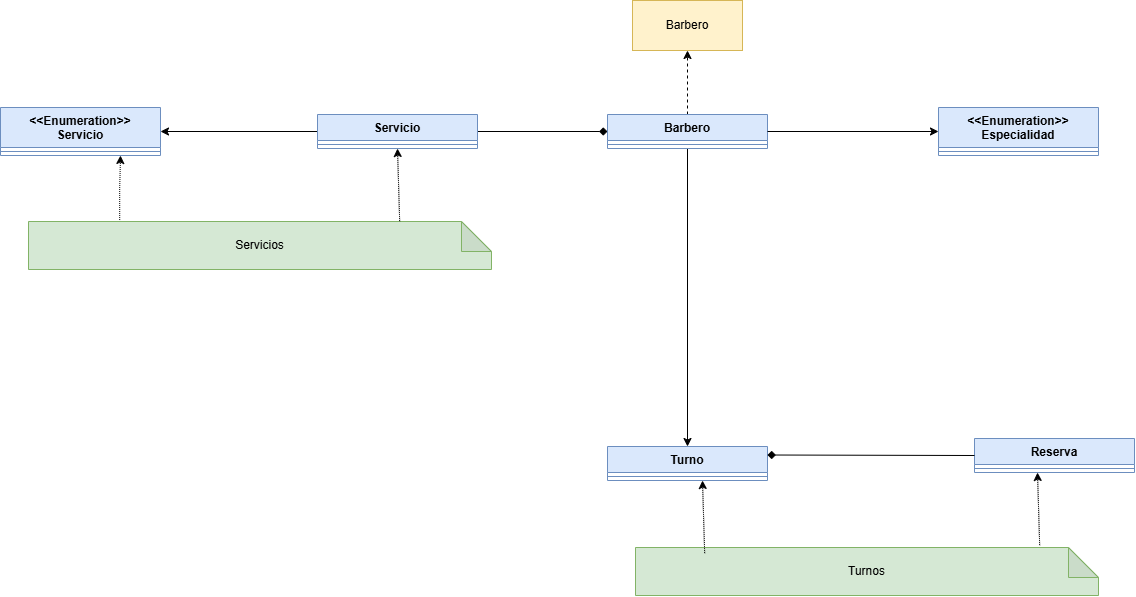

The diagram above was exported from draw.io. Its source (the exported page's mxGraphModel, read from the mxfile embedded in the PNG):
<mxGraphModel dx="2256" dy="1880" grid="0" gridSize="10" guides="1" tooltips="1" connect="1" arrows="1" fold="1" page="1" pageScale="1" pageWidth="850" pageHeight="1100" background="light-dark(#ffffff, #121212)" math="0" shadow="0">
  <root>
    <mxCell id="0" />
    <mxCell id="1" parent="0" />
    <mxCell id="SogkT-wLch6cKtsJrtTw-23" edge="1" parent="1" source="SogkT-wLch6cKtsJrtTw-1" style="edgeStyle=orthogonalEdgeStyle;rounded=0;orthogonalLoop=1;jettySize=auto;html=1;entryX=1;entryY=0.5;entryDx=0;entryDy=0;" target="SogkT-wLch6cKtsJrtTw-15">
      <mxGeometry relative="1" as="geometry" />
    </mxCell>
    <mxCell id="SogkT-wLch6cKtsJrtTw-25" edge="1" parent="1" source="SogkT-wLch6cKtsJrtTw-1" style="edgeStyle=orthogonalEdgeStyle;rounded=0;orthogonalLoop=1;jettySize=auto;html=1;entryX=0;entryY=0.5;entryDx=0;entryDy=0;startArrow=none;startFill=0;endArrow=diamond;endFill=1;" target="SogkT-wLch6cKtsJrtTw-7">
      <mxGeometry relative="1" as="geometry" />
    </mxCell>
    <mxCell id="SogkT-wLch6cKtsJrtTw-1" parent="1" style="swimlane;fontStyle=1;align=center;verticalAlign=top;childLayout=stackLayout;horizontal=1;startSize=26;horizontalStack=0;resizeParent=1;resizeParentMax=0;resizeLast=0;collapsible=1;marginBottom=0;whiteSpace=wrap;html=1;fillColor=#dae8fc;strokeColor=#6c8ebf;" value="Servicio" vertex="1">
      <mxGeometry height="34" width="160" x="40" y="80" as="geometry" />
    </mxCell>
    <mxCell id="SogkT-wLch6cKtsJrtTw-3" parent="SogkT-wLch6cKtsJrtTw-1" style="line;strokeWidth=1;fillColor=none;align=left;verticalAlign=middle;spacingTop=-1;spacingLeft=3;spacingRight=3;rotatable=0;labelPosition=right;points=[];portConstraint=eastwest;strokeColor=inherit;" value="" vertex="1">
      <mxGeometry height="8" width="160" y="26" as="geometry" />
    </mxCell>
    <mxCell id="SogkT-wLch6cKtsJrtTw-26" edge="1" parent="1" source="SogkT-wLch6cKtsJrtTw-7" style="edgeStyle=orthogonalEdgeStyle;rounded=0;orthogonalLoop=1;jettySize=auto;html=1;entryX=0.5;entryY=0;entryDx=0;entryDy=0;" target="SogkT-wLch6cKtsJrtTw-11">
      <mxGeometry relative="1" as="geometry" />
    </mxCell>
    <mxCell id="SogkT-wLch6cKtsJrtTw-46" edge="1" parent="1" source="SogkT-wLch6cKtsJrtTw-7" style="rounded=0;orthogonalLoop=1;jettySize=auto;html=1;entryX=0.5;entryY=1;entryDx=0;entryDy=0;dashed=1;" target="SogkT-wLch6cKtsJrtTw-45">
      <mxGeometry relative="1" as="geometry" />
    </mxCell>
    <mxCell id="SogkT-wLch6cKtsJrtTw-7" parent="1" style="swimlane;fontStyle=1;align=center;verticalAlign=top;childLayout=stackLayout;horizontal=1;startSize=26;horizontalStack=0;resizeParent=1;resizeParentMax=0;resizeLast=0;collapsible=1;marginBottom=0;whiteSpace=wrap;html=1;fillColor=#dae8fc;strokeColor=#6c8ebf;" value="Barbero" vertex="1">
      <mxGeometry height="34" width="160" x="330" y="80" as="geometry" />
    </mxCell>
    <mxCell id="SogkT-wLch6cKtsJrtTw-9" parent="SogkT-wLch6cKtsJrtTw-7" style="line;strokeWidth=1;fillColor=none;align=left;verticalAlign=middle;spacingTop=-1;spacingLeft=3;spacingRight=3;rotatable=0;labelPosition=right;points=[];portConstraint=eastwest;strokeColor=inherit;" value="" vertex="1">
      <mxGeometry height="8" width="160" y="26" as="geometry" />
    </mxCell>
    <mxCell id="SogkT-wLch6cKtsJrtTw-11" parent="1" style="swimlane;fontStyle=1;align=center;verticalAlign=top;childLayout=stackLayout;horizontal=1;startSize=26;horizontalStack=0;resizeParent=1;resizeParentMax=0;resizeLast=0;collapsible=1;marginBottom=0;whiteSpace=wrap;html=1;fillColor=#dae8fc;strokeColor=#6c8ebf;" value="Turno" vertex="1">
      <mxGeometry height="34" width="160" x="330" y="412" as="geometry" />
    </mxCell>
    <mxCell id="SogkT-wLch6cKtsJrtTw-13" parent="SogkT-wLch6cKtsJrtTw-11" style="line;strokeWidth=1;fillColor=none;align=left;verticalAlign=middle;spacingTop=-1;spacingLeft=3;spacingRight=3;rotatable=0;labelPosition=right;points=[];portConstraint=eastwest;strokeColor=inherit;" value="" vertex="1">
      <mxGeometry height="8" width="160" y="26" as="geometry" />
    </mxCell>
    <mxCell id="SogkT-wLch6cKtsJrtTw-15" parent="1" style="swimlane;fontStyle=1;align=center;verticalAlign=top;childLayout=stackLayout;horizontal=1;startSize=40;horizontalStack=0;resizeParent=1;resizeParentMax=0;resizeLast=0;collapsible=1;marginBottom=0;whiteSpace=wrap;html=1;fillColor=#dae8fc;strokeColor=#6c8ebf;" value="&lt;div&gt;&amp;lt;&amp;lt;Enumeration&amp;gt;&amp;gt;&lt;/div&gt;Servicio" vertex="1">
      <mxGeometry height="48" width="160" x="-277" y="73" as="geometry" />
    </mxCell>
    <mxCell id="SogkT-wLch6cKtsJrtTw-17" parent="SogkT-wLch6cKtsJrtTw-15" style="line;strokeWidth=1;fillColor=none;align=left;verticalAlign=middle;spacingTop=-1;spacingLeft=3;spacingRight=3;rotatable=0;labelPosition=right;points=[];portConstraint=eastwest;strokeColor=inherit;" value="" vertex="1">
      <mxGeometry height="8" width="160" y="40" as="geometry" />
    </mxCell>
    <mxCell id="SogkT-wLch6cKtsJrtTw-19" parent="1" style="swimlane;fontStyle=1;align=center;verticalAlign=top;childLayout=stackLayout;horizontal=1;startSize=40;horizontalStack=0;resizeParent=1;resizeParentMax=0;resizeLast=0;collapsible=1;marginBottom=0;whiteSpace=wrap;html=1;fillColor=#dae8fc;strokeColor=#6c8ebf;" value="&lt;div&gt;&amp;lt;&amp;lt;Enumeration&amp;gt;&amp;gt;&lt;/div&gt;Especialidad" vertex="1">
      <mxGeometry height="48" width="160" x="661" y="73" as="geometry" />
    </mxCell>
    <mxCell id="SogkT-wLch6cKtsJrtTw-21" parent="SogkT-wLch6cKtsJrtTw-19" style="line;strokeWidth=1;fillColor=none;align=left;verticalAlign=middle;spacingTop=-1;spacingLeft=3;spacingRight=3;rotatable=0;labelPosition=right;points=[];portConstraint=eastwest;strokeColor=inherit;" value="" vertex="1">
      <mxGeometry height="8" width="160" y="40" as="geometry" />
    </mxCell>
    <mxCell id="SogkT-wLch6cKtsJrtTw-24" edge="1" parent="1" source="SogkT-wLch6cKtsJrtTw-7" style="edgeStyle=orthogonalEdgeStyle;rounded=0;orthogonalLoop=1;jettySize=auto;html=1;entryX=0;entryY=0.5;entryDx=0;entryDy=0;" target="SogkT-wLch6cKtsJrtTw-19">
      <mxGeometry relative="1" x="-0.1594" as="geometry">
        <mxPoint x="620.0000000000002" y="140" as="targetPoint" />
      </mxGeometry>
    </mxCell>
    <mxCell id="SogkT-wLch6cKtsJrtTw-27" parent="1" style="swimlane;fontStyle=1;align=center;verticalAlign=top;childLayout=stackLayout;horizontal=1;startSize=26;horizontalStack=0;resizeParent=1;resizeParentMax=0;resizeLast=0;collapsible=1;marginBottom=0;whiteSpace=wrap;html=1;fillColor=#dae8fc;strokeColor=#6c8ebf;" value="Reserva" vertex="1">
      <mxGeometry height="34" width="160" x="697" y="404" as="geometry" />
    </mxCell>
    <mxCell id="SogkT-wLch6cKtsJrtTw-29" parent="SogkT-wLch6cKtsJrtTw-27" style="line;strokeWidth=1;fillColor=none;align=left;verticalAlign=middle;spacingTop=-1;spacingLeft=3;spacingRight=3;rotatable=0;labelPosition=right;points=[];portConstraint=eastwest;strokeColor=inherit;" value="" vertex="1">
      <mxGeometry height="8" width="160" y="26" as="geometry" />
    </mxCell>
    <mxCell id="SogkT-wLch6cKtsJrtTw-32" edge="1" parent="1" source="SogkT-wLch6cKtsJrtTw-11" style="endArrow=none;html=1;rounded=0;exitX=1;exitY=0.25;exitDx=0;exitDy=0;startArrow=diamond;startFill=1;entryX=0;entryY=0.5;entryDx=0;entryDy=0;" target="SogkT-wLch6cKtsJrtTw-27" value="">
      <mxGeometry height="50" relative="1" width="50" as="geometry">
        <mxPoint x="490" y="420" as="sourcePoint" />
        <mxPoint x="620.0000000000002" y="417.52380952380963" as="targetPoint" />
      </mxGeometry>
    </mxCell>
    <mxCell id="SogkT-wLch6cKtsJrtTw-45" parent="1" style="html=1;whiteSpace=wrap;fillColor=#fff2cc;strokeColor=#d6b656;" value="Barbero" vertex="1">
      <mxGeometry height="50" width="110" x="355" y="-34" as="geometry" />
    </mxCell>
    <mxCell id="SogkT-wLch6cKtsJrtTw-47" parent="1" style="shape=note;whiteSpace=wrap;html=1;backgroundOutline=1;darkOpacity=0.05;fillColor=#d5e8d4;strokeColor=#82b366;" value="Turnos" vertex="1">
      <mxGeometry height="48" width="463" x="358" y="513" as="geometry" />
    </mxCell>
    <mxCell id="SogkT-wLch6cKtsJrtTw-49" edge="1" parent="1" source="SogkT-wLch6cKtsJrtTw-48" style="edgeStyle=orthogonalEdgeStyle;rounded=0;orthogonalLoop=1;jettySize=auto;html=1;entryX=0.75;entryY=1;entryDx=0;entryDy=0;dashed=1;dashPattern=1 1;exitX=0.197;exitY=0.01;exitDx=0;exitDy=0;exitPerimeter=0;" target="SogkT-wLch6cKtsJrtTw-15">
      <mxGeometry relative="1" as="geometry" />
    </mxCell>
    <mxCell id="SogkT-wLch6cKtsJrtTw-48" parent="1" style="shape=note;whiteSpace=wrap;html=1;backgroundOutline=1;darkOpacity=0.05;fillColor=#d5e8d4;strokeColor=#82b366;" value="Servicios" vertex="1">
      <mxGeometry height="48" width="463" x="-249" y="187" as="geometry" />
    </mxCell>
    <mxCell id="SogkT-wLch6cKtsJrtTw-51" edge="1" parent="1" style="endArrow=classic;html=1;rounded=0;entryX=0.5;entryY=1;entryDx=0;entryDy=0;dashed=1;dashPattern=1 1;" target="SogkT-wLch6cKtsJrtTw-1" value="">
      <mxGeometry height="50" relative="1" width="50" as="geometry">
        <mxPoint x="122.17" y="186.66" as="sourcePoint" />
        <mxPoint x="215" y="234" as="targetPoint" />
      </mxGeometry>
    </mxCell>
    <mxCell id="SogkT-wLch6cKtsJrtTw-53" edge="1" parent="1" style="endArrow=classic;html=1;rounded=0;entryX=0.5;entryY=1;entryDx=0;entryDy=0;dashed=1;dashPattern=1 1;" value="">
      <mxGeometry height="50" relative="1" width="50" as="geometry">
        <mxPoint x="427.17" y="518.66" as="sourcePoint" />
        <mxPoint x="425" y="446" as="targetPoint" />
      </mxGeometry>
    </mxCell>
    <mxCell id="SogkT-wLch6cKtsJrtTw-55" edge="1" parent="1" style="endArrow=classic;html=1;rounded=0;entryX=0.5;entryY=1;entryDx=0;entryDy=0;dashed=1;dashPattern=1 1;" value="">
      <mxGeometry height="50" relative="1" width="50" as="geometry">
        <mxPoint x="762.1700000000001" y="510.65999999999997" as="sourcePoint" />
        <mxPoint x="760" y="438" as="targetPoint" />
      </mxGeometry>
    </mxCell>
  </root>
</mxGraphModel>